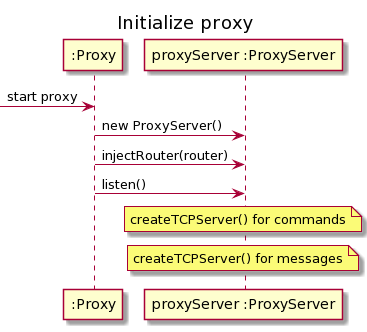

The diagram above was rendered by PlantUML. Its source (embedded in the PNG):
@startuml
title Initialize proxy

participant ":Proxy" as p
participant "proxyServer :ProxyServer" as ps

[-> p : start proxy

p -> ps : new ProxyServer()
p -> ps : injectRouter(router)
p -> ps : listen()

note over ps: createTCPServer() for commands
note over ps: createTCPServer() for messages
@enduml